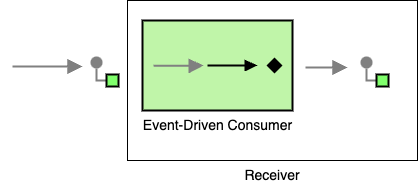

The diagram above was exported from draw.io. Its source (the exported page's mxGraphModel, read from the mxfile embedded in the PNG):
<mxGraphModel dx="656" dy="1205" grid="1" gridSize="10" guides="1" tooltips="1" connect="1" arrows="1" fold="1" page="1" pageScale="1" pageWidth="827" pageHeight="1169" math="0" shadow="0">
  <root>
    <mxCell id="0" />
    <mxCell id="1" parent="0" />
    <mxCell id="2" value="Receiver" style="whiteSpace=wrap;html=1;labelPosition=center;verticalLabelPosition=bottom;align=center;verticalAlign=top;fontSize=14;" parent="1" vertex="1">
      <mxGeometry x="155" y="30" width="290" height="160" as="geometry" />
    </mxCell>
    <mxCell id="O4FSVmfbBjeZnOLjoFNJ-19" value="" style="edgeStyle=orthogonalEdgeStyle;rounded=0;exitX=0;exitY=0.5;endArrow=none;dashed=0;html=1;strokeColor=#808080;strokeWidth=2;" parent="1" source="O4FSVmfbBjeZnOLjoFNJ-21" target="O4FSVmfbBjeZnOLjoFNJ-20" edge="1">
      <mxGeometry relative="1" as="geometry" />
    </mxCell>
    <mxCell id="O4FSVmfbBjeZnOLjoFNJ-20" value="" style="strokeWidth=2;dashed=0;align=center;fontSize=8;shape=ellipse;fillColor=#808080;strokeColor=none;" parent="1" vertex="1">
      <mxGeometry x="388" y="86" width="12" height="12" as="geometry" />
    </mxCell>
    <mxCell id="O4FSVmfbBjeZnOLjoFNJ-21" value="" style="strokeWidth=2;dashed=0;align=center;fontSize=8;shape=rect;fillColor=#80FF6C;fontStyle=1;whiteSpace=wrap;html=1;" parent="1" vertex="1">
      <mxGeometry x="404" y="104" width="12" height="12" as="geometry" />
    </mxCell>
    <mxCell id="O4FSVmfbBjeZnOLjoFNJ-22" value="" style="edgeStyle=orthogonalEdgeStyle;rounded=0;exitX=0;exitY=0.5;endArrow=none;dashed=0;html=1;strokeColor=#808080;strokeWidth=2;" parent="1" source="O4FSVmfbBjeZnOLjoFNJ-24" target="O4FSVmfbBjeZnOLjoFNJ-23" edge="1">
      <mxGeometry relative="1" as="geometry" />
    </mxCell>
    <mxCell id="O4FSVmfbBjeZnOLjoFNJ-23" value="" style="strokeWidth=2;dashed=0;align=center;fontSize=8;shape=ellipse;fillColor=#808080;strokeColor=none;" parent="1" vertex="1">
      <mxGeometry x="118" y="86" width="12" height="12" as="geometry" />
    </mxCell>
    <mxCell id="O4FSVmfbBjeZnOLjoFNJ-24" value="" style="strokeWidth=2;dashed=0;align=center;fontSize=8;shape=rect;fillColor=#80FF6C;fontStyle=1;whiteSpace=wrap;html=1;" parent="1" vertex="1">
      <mxGeometry x="134" y="104" width="12" height="12" as="geometry" />
    </mxCell>
    <mxCell id="O4FSVmfbBjeZnOLjoFNJ-27" value="" style="edgeStyle=none;html=1;strokeColor=#808080;endArrow=block;endSize=10;dashed=0;verticalAlign=bottom;strokeWidth=2;rounded=0;" parent="1" edge="1">
      <mxGeometry width="160" relative="1" as="geometry">
        <mxPoint x="40" y="96" as="sourcePoint" />
        <mxPoint x="110" y="96" as="targetPoint" />
      </mxGeometry>
    </mxCell>
    <mxCell id="O4FSVmfbBjeZnOLjoFNJ-28" value="" style="edgeStyle=none;html=1;strokeColor=#808080;endArrow=block;endSize=10;dashed=0;verticalAlign=bottom;strokeWidth=2;rounded=0;" parent="1" edge="1">
      <mxGeometry width="160" relative="1" as="geometry">
        <mxPoint x="333" y="97" as="sourcePoint" />
        <mxPoint x="375" y="97" as="targetPoint" />
      </mxGeometry>
    </mxCell>
    <mxCell id="bjqtP4LX4cZVuIv0PHut-2" value="Event-Driven Consumer" style="fillColor=#c0f5a9;dashed=0;outlineConnect=0;strokeWidth=2;html=1;align=center;fontSize=14;verticalLabelPosition=bottom;verticalAlign=top;shape=mxgraph.eip.event_driven_consumer;" vertex="1" parent="1">
      <mxGeometry x="170" y="50" width="150" height="90" as="geometry" />
    </mxCell>
  </root>
</mxGraphModel>